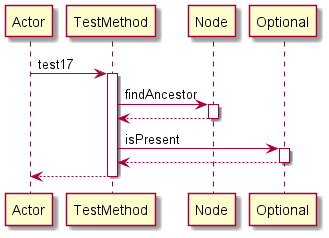

The diagram above was rendered by PlantUML. Its source (embedded in the PNG):
@startuml 
participant Actor 
Actor -> TestMethod: test17
activate TestMethod
TestMethod -> Node: findAncestor
activate Node
Node-->TestMethod
deactivate Node
TestMethod -> Optional: isPresent
activate Optional
Optional-->TestMethod
deactivate Optional
return 
@enduml